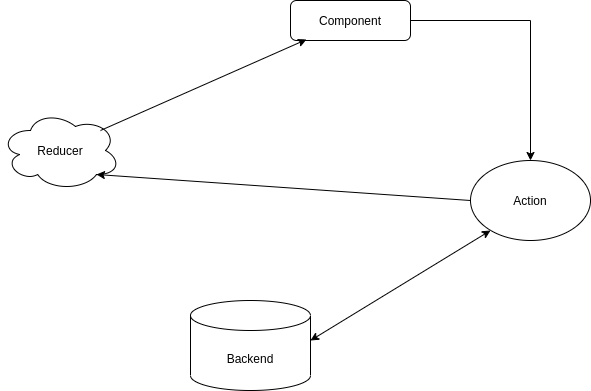

The diagram above was exported from draw.io. Its source (the exported page's mxGraphModel, read from the mxfile embedded in the PNG):
<mxGraphModel dx="1422" dy="772" grid="1" gridSize="10" guides="1" tooltips="1" connect="1" arrows="1" fold="1" page="1" pageScale="1" pageWidth="827" pageHeight="1169" math="0" shadow="0">
  <root>
    <mxCell id="WIyWlLk6GJQsqaUBKTNV-0" />
    <mxCell id="WIyWlLk6GJQsqaUBKTNV-1" parent="WIyWlLk6GJQsqaUBKTNV-0" />
    <mxCell id="KpD3ZItUA8p-HjLMKqSs-1" value="" style="edgeStyle=orthogonalEdgeStyle;rounded=0;orthogonalLoop=1;jettySize=auto;html=1;" parent="WIyWlLk6GJQsqaUBKTNV-1" source="WIyWlLk6GJQsqaUBKTNV-3" target="KpD3ZItUA8p-HjLMKqSs-0" edge="1">
      <mxGeometry relative="1" as="geometry" />
    </mxCell>
    <mxCell id="WIyWlLk6GJQsqaUBKTNV-3" value="Component" style="rounded=1;whiteSpace=wrap;html=1;fontSize=12;glass=0;strokeWidth=1;shadow=0;" parent="WIyWlLk6GJQsqaUBKTNV-1" vertex="1">
      <mxGeometry x="370" y="80" width="120" height="40" as="geometry" />
    </mxCell>
    <mxCell id="KpD3ZItUA8p-HjLMKqSs-0" value="Action" style="ellipse;whiteSpace=wrap;html=1;rounded=1;shadow=0;strokeWidth=1;glass=0;" parent="WIyWlLk6GJQsqaUBKTNV-1" vertex="1">
      <mxGeometry x="550" y="240" width="120" height="80" as="geometry" />
    </mxCell>
    <mxCell id="KpD3ZItUA8p-HjLMKqSs-2" value="" style="endArrow=classic;startArrow=classic;html=1;" parent="WIyWlLk6GJQsqaUBKTNV-1" edge="1">
      <mxGeometry width="50" height="50" relative="1" as="geometry">
        <mxPoint x="390" y="420" as="sourcePoint" />
        <mxPoint x="570" y="310" as="targetPoint" />
      </mxGeometry>
    </mxCell>
    <mxCell id="KpD3ZItUA8p-HjLMKqSs-3" value="Backend" style="shape=cylinder3;whiteSpace=wrap;html=1;boundedLbl=1;backgroundOutline=1;size=15;" parent="WIyWlLk6GJQsqaUBKTNV-1" vertex="1">
      <mxGeometry x="270" y="380" width="120" height="90" as="geometry" />
    </mxCell>
    <mxCell id="KpD3ZItUA8p-HjLMKqSs-6" value="Reducer" style="ellipse;shape=cloud;whiteSpace=wrap;html=1;" parent="WIyWlLk6GJQsqaUBKTNV-1" vertex="1">
      <mxGeometry x="80" y="190" width="120" height="80" as="geometry" />
    </mxCell>
    <mxCell id="KpD3ZItUA8p-HjLMKqSs-7" value="" style="endArrow=classic;html=1;exitX=0;exitY=0.5;exitDx=0;exitDy=0;entryX=0.8;entryY=0.8;entryDx=0;entryDy=0;entryPerimeter=0;" parent="WIyWlLk6GJQsqaUBKTNV-1" source="KpD3ZItUA8p-HjLMKqSs-0" target="KpD3ZItUA8p-HjLMKqSs-6" edge="1">
      <mxGeometry width="50" height="50" relative="1" as="geometry">
        <mxPoint x="390" y="305" as="sourcePoint" />
        <mxPoint x="440" y="255" as="targetPoint" />
      </mxGeometry>
    </mxCell>
    <mxCell id="KpD3ZItUA8p-HjLMKqSs-9" value="" style="endArrow=classic;html=1;entryX=0.133;entryY=0.975;entryDx=0;entryDy=0;entryPerimeter=0;" parent="WIyWlLk6GJQsqaUBKTNV-1" target="WIyWlLk6GJQsqaUBKTNV-3" edge="1">
      <mxGeometry width="50" height="50" relative="1" as="geometry">
        <mxPoint x="180" y="210" as="sourcePoint" />
        <mxPoint x="230" y="160" as="targetPoint" />
      </mxGeometry>
    </mxCell>
  </root>
</mxGraphModel>